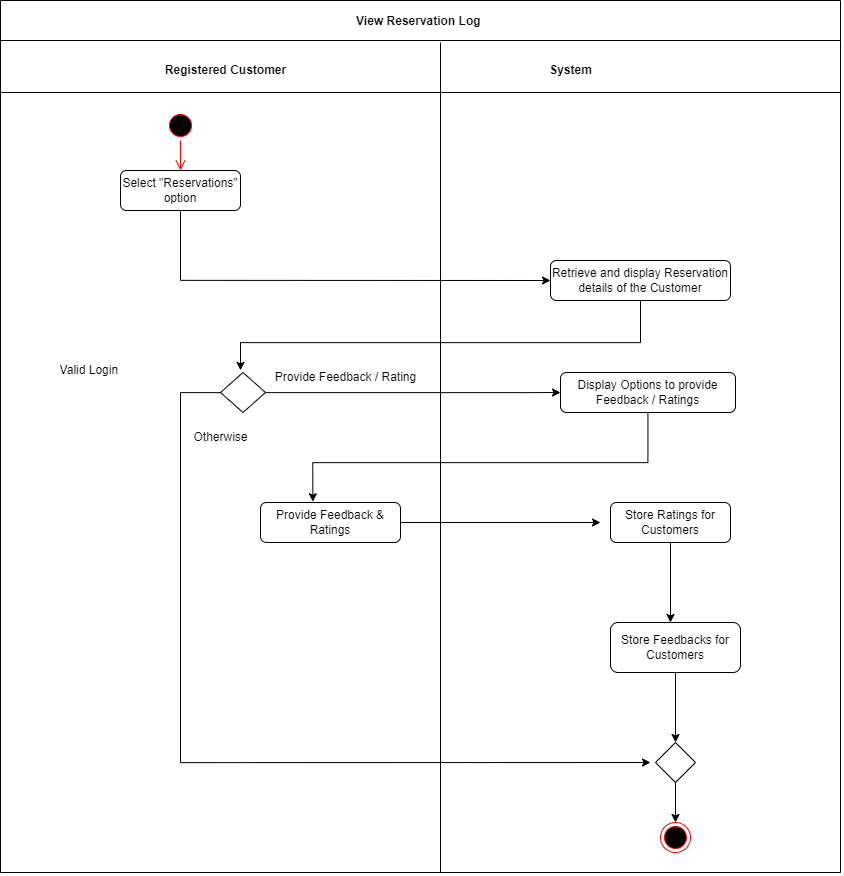

The diagram above was exported from draw.io. Its source (the exported page's mxGraphModel, read from the mxfile embedded in the PNG):
<mxGraphModel dx="2966" dy="-5119" grid="1" gridSize="10" guides="1" tooltips="1" connect="1" arrows="1" fold="1" page="1" pageScale="1" pageWidth="1169" pageHeight="826" background="none" math="0" shadow="0">
  <root>
    <mxCell id="0" />
    <mxCell id="1" parent="0" />
    <mxCell id="5-uPIVRnySGVN_EPVa7A-72" value="View Reservation Log " style="swimlane;startSize=40;" vertex="1" parent="1">
      <mxGeometry x="10" y="6620" width="840" height="872" as="geometry" />
    </mxCell>
    <mxCell id="5-uPIVRnySGVN_EPVa7A-73" style="edgeStyle=orthogonalEdgeStyle;rounded=0;orthogonalLoop=1;jettySize=auto;html=1;entryX=0;entryY=0.5;entryDx=0;entryDy=0;" edge="1" parent="5-uPIVRnySGVN_EPVa7A-72" source="5-uPIVRnySGVN_EPVa7A-74" target="5-uPIVRnySGVN_EPVa7A-82">
      <mxGeometry relative="1" as="geometry">
        <Array as="points">
          <mxPoint x="180" y="280" />
        </Array>
      </mxGeometry>
    </mxCell>
    <mxCell id="5-uPIVRnySGVN_EPVa7A-74" value="Select &quot;Reservations&quot;&lt;br&gt;option" style="rounded=1;whiteSpace=wrap;html=1;" vertex="1" parent="5-uPIVRnySGVN_EPVa7A-72">
      <mxGeometry x="120" y="170" width="120" height="40" as="geometry" />
    </mxCell>
    <mxCell id="5-uPIVRnySGVN_EPVa7A-75" value="" style="ellipse;html=1;shape=startState;fillColor=#000000;strokeColor=#ff0000;" vertex="1" parent="5-uPIVRnySGVN_EPVa7A-72">
      <mxGeometry x="165" y="110" width="30" height="30" as="geometry" />
    </mxCell>
    <mxCell id="5-uPIVRnySGVN_EPVa7A-76" value="" style="edgeStyle=orthogonalEdgeStyle;html=1;verticalAlign=bottom;endArrow=open;endSize=8;strokeColor=#ff0000;rounded=0;entryX=0.5;entryY=0;entryDx=0;entryDy=0;" edge="1" parent="5-uPIVRnySGVN_EPVa7A-72" source="5-uPIVRnySGVN_EPVa7A-75" target="5-uPIVRnySGVN_EPVa7A-74">
      <mxGeometry relative="1" as="geometry">
        <mxPoint x="180" y="200" as="targetPoint" />
      </mxGeometry>
    </mxCell>
    <mxCell id="5-uPIVRnySGVN_EPVa7A-77" style="edgeStyle=orthogonalEdgeStyle;rounded=0;orthogonalLoop=1;jettySize=auto;html=1;entryX=0.374;entryY=-0.02;entryDx=0;entryDy=0;entryPerimeter=0;" edge="1" parent="5-uPIVRnySGVN_EPVa7A-72" source="5-uPIVRnySGVN_EPVa7A-78" target="5-uPIVRnySGVN_EPVa7A-79">
      <mxGeometry relative="1" as="geometry">
        <Array as="points">
          <mxPoint x="648" y="462" />
          <mxPoint x="312" y="462" />
        </Array>
      </mxGeometry>
    </mxCell>
    <mxCell id="5-uPIVRnySGVN_EPVa7A-78" value="Display Options to provide Feedback / Ratings" style="rounded=1;whiteSpace=wrap;html=1;" vertex="1" parent="5-uPIVRnySGVN_EPVa7A-72">
      <mxGeometry x="560" y="372" width="175" height="40" as="geometry" />
    </mxCell>
    <mxCell id="5-uPIVRnySGVN_EPVa7A-79" value="Provide Feedback &amp;amp; Ratings" style="rounded=1;whiteSpace=wrap;html=1;" vertex="1" parent="5-uPIVRnySGVN_EPVa7A-72">
      <mxGeometry x="260" y="502" width="140" height="40" as="geometry" />
    </mxCell>
    <mxCell id="5-uPIVRnySGVN_EPVa7A-80" value="Store Ratings for Customers" style="rounded=1;whiteSpace=wrap;html=1;" vertex="1" parent="5-uPIVRnySGVN_EPVa7A-72">
      <mxGeometry x="610" y="502" width="120" height="40" as="geometry" />
    </mxCell>
    <mxCell id="5-uPIVRnySGVN_EPVa7A-81" value="" style="endArrow=none;html=1;rounded=0;" edge="1" parent="5-uPIVRnySGVN_EPVa7A-72">
      <mxGeometry width="50" height="50" relative="1" as="geometry">
        <mxPoint y="92" as="sourcePoint" />
        <mxPoint x="840" y="92" as="targetPoint" />
      </mxGeometry>
    </mxCell>
    <mxCell id="5-uPIVRnySGVN_EPVa7A-82" value="Retrieve and display Reservation details of the Customer" style="rounded=1;whiteSpace=wrap;html=1;" vertex="1" parent="5-uPIVRnySGVN_EPVa7A-72">
      <mxGeometry x="550" y="260" width="180" height="40" as="geometry" />
    </mxCell>
    <mxCell id="5-uPIVRnySGVN_EPVa7A-83" style="edgeStyle=orthogonalEdgeStyle;rounded=0;orthogonalLoop=1;jettySize=auto;html=1;" edge="1" parent="5-uPIVRnySGVN_EPVa7A-72" source="5-uPIVRnySGVN_EPVa7A-84">
      <mxGeometry relative="1" as="geometry">
        <mxPoint x="560" y="392" as="targetPoint" />
        <Array as="points">
          <mxPoint x="525" y="392" />
        </Array>
      </mxGeometry>
    </mxCell>
    <mxCell id="5-uPIVRnySGVN_EPVa7A-84" value="" style="rhombus;whiteSpace=wrap;html=1;" vertex="1" parent="5-uPIVRnySGVN_EPVa7A-72">
      <mxGeometry x="220" y="372" width="45" height="40" as="geometry" />
    </mxCell>
    <mxCell id="5-uPIVRnySGVN_EPVa7A-85" style="edgeStyle=orthogonalEdgeStyle;rounded=0;orthogonalLoop=1;jettySize=auto;html=1;entryX=0.5;entryY=0;entryDx=0;entryDy=0;" edge="1" parent="5-uPIVRnySGVN_EPVa7A-72" source="5-uPIVRnySGVN_EPVa7A-86" target="5-uPIVRnySGVN_EPVa7A-88">
      <mxGeometry relative="1" as="geometry" />
    </mxCell>
    <mxCell id="5-uPIVRnySGVN_EPVa7A-86" value="Store Feedbacks for Customers" style="rounded=1;whiteSpace=wrap;html=1;" vertex="1" parent="5-uPIVRnySGVN_EPVa7A-72">
      <mxGeometry x="610" y="622" width="130" height="50" as="geometry" />
    </mxCell>
    <mxCell id="5-uPIVRnySGVN_EPVa7A-87" style="edgeStyle=orthogonalEdgeStyle;rounded=0;orthogonalLoop=1;jettySize=auto;html=1;exitX=0.5;exitY=1;exitDx=0;exitDy=0;" edge="1" parent="5-uPIVRnySGVN_EPVa7A-72" source="5-uPIVRnySGVN_EPVa7A-88" target="5-uPIVRnySGVN_EPVa7A-93">
      <mxGeometry relative="1" as="geometry" />
    </mxCell>
    <mxCell id="5-uPIVRnySGVN_EPVa7A-88" value="" style="rhombus;whiteSpace=wrap;html=1;" vertex="1" parent="5-uPIVRnySGVN_EPVa7A-72">
      <mxGeometry x="655" y="742" width="40" height="40" as="geometry" />
    </mxCell>
    <mxCell id="5-uPIVRnySGVN_EPVa7A-89" value="Registered Customer" style="text;html=1;align=center;verticalAlign=middle;resizable=0;points=[];autosize=1;strokeColor=none;fillColor=none;fontStyle=1" vertex="1" parent="5-uPIVRnySGVN_EPVa7A-72">
      <mxGeometry x="155" y="55" width="140" height="30" as="geometry" />
    </mxCell>
    <mxCell id="5-uPIVRnySGVN_EPVa7A-90" value="&lt;b&gt;System&lt;/b&gt;" style="text;html=1;align=center;verticalAlign=middle;resizable=0;points=[];autosize=1;strokeColor=none;fillColor=none;" vertex="1" parent="5-uPIVRnySGVN_EPVa7A-72">
      <mxGeometry x="535" y="55" width="70" height="30" as="geometry" />
    </mxCell>
    <mxCell id="5-uPIVRnySGVN_EPVa7A-91" value="Provide Feedback / Rating" style="text;html=1;align=center;verticalAlign=middle;resizable=0;points=[];autosize=1;strokeColor=none;fillColor=none;" vertex="1" parent="5-uPIVRnySGVN_EPVa7A-72">
      <mxGeometry x="265" y="362" width="160" height="30" as="geometry" />
    </mxCell>
    <mxCell id="5-uPIVRnySGVN_EPVa7A-92" value="Otherwise" style="text;html=1;align=center;verticalAlign=middle;resizable=0;points=[];autosize=1;strokeColor=none;fillColor=none;" vertex="1" parent="5-uPIVRnySGVN_EPVa7A-72">
      <mxGeometry x="180" y="422" width="80" height="30" as="geometry" />
    </mxCell>
    <mxCell id="5-uPIVRnySGVN_EPVa7A-93" value="" style="ellipse;html=1;shape=endState;fillColor=#000000;strokeColor=#ff0000;" vertex="1" parent="5-uPIVRnySGVN_EPVa7A-72">
      <mxGeometry x="660" y="822" width="30" height="30" as="geometry" />
    </mxCell>
    <mxCell id="5-uPIVRnySGVN_EPVa7A-94" value="Valid Login&amp;nbsp;" style="text;html=1;align=center;verticalAlign=middle;resizable=0;points=[];autosize=1;strokeColor=none;fillColor=none;" vertex="1" parent="1">
      <mxGeometry x="55" y="6975" width="90" height="30" as="geometry" />
    </mxCell>
    <mxCell id="5-uPIVRnySGVN_EPVa7A-95" style="edgeStyle=orthogonalEdgeStyle;rounded=0;orthogonalLoop=1;jettySize=auto;html=1;" edge="1" parent="1" source="5-uPIVRnySGVN_EPVa7A-82">
      <mxGeometry relative="1" as="geometry">
        <mxPoint x="250" y="6990" as="targetPoint" />
        <Array as="points">
          <mxPoint x="650" y="6962" />
          <mxPoint x="250" y="6962" />
          <mxPoint x="250" y="6990" />
        </Array>
      </mxGeometry>
    </mxCell>
    <mxCell id="5-uPIVRnySGVN_EPVa7A-96" style="edgeStyle=orthogonalEdgeStyle;rounded=0;orthogonalLoop=1;jettySize=auto;html=1;" edge="1" parent="1" source="5-uPIVRnySGVN_EPVa7A-79">
      <mxGeometry relative="1" as="geometry">
        <mxPoint x="610" y="7142" as="targetPoint" />
      </mxGeometry>
    </mxCell>
    <mxCell id="5-uPIVRnySGVN_EPVa7A-97" style="edgeStyle=orthogonalEdgeStyle;rounded=0;orthogonalLoop=1;jettySize=auto;html=1;" edge="1" parent="1" source="5-uPIVRnySGVN_EPVa7A-80">
      <mxGeometry relative="1" as="geometry">
        <mxPoint x="680" y="7242" as="targetPoint" />
      </mxGeometry>
    </mxCell>
    <mxCell id="5-uPIVRnySGVN_EPVa7A-98" style="edgeStyle=orthogonalEdgeStyle;rounded=0;orthogonalLoop=1;jettySize=auto;html=1;" edge="1" parent="1" source="5-uPIVRnySGVN_EPVa7A-84">
      <mxGeometry relative="1" as="geometry">
        <mxPoint x="660" y="7382" as="targetPoint" />
        <Array as="points">
          <mxPoint x="190" y="7012" />
          <mxPoint x="190" y="7382" />
        </Array>
      </mxGeometry>
    </mxCell>
    <mxCell id="5-uPIVRnySGVN_EPVa7A-99" value="" style="endArrow=none;html=1;rounded=0;" edge="1" parent="1">
      <mxGeometry width="50" height="50" relative="1" as="geometry">
        <mxPoint x="450" y="7492" as="sourcePoint" />
        <mxPoint x="450" y="6662" as="targetPoint" />
      </mxGeometry>
    </mxCell>
  </root>
</mxGraphModel>